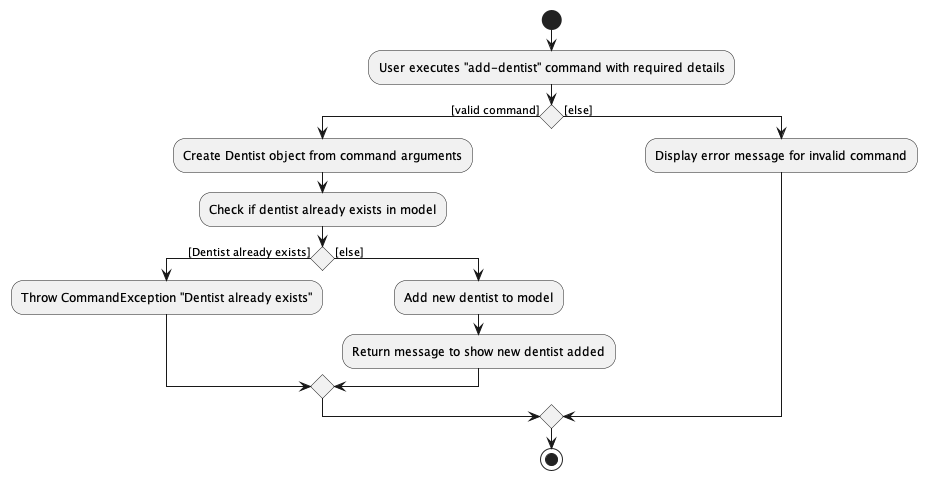

The diagram above was rendered by PlantUML. Its source (embedded in the PNG):
@startuml
start
:User executes "add-dentist" command with required details;

if () then ([valid command])
  :Create Dentist object from command arguments;

:Check if dentist already exists in model;

if () then ([Dentist already exists])
  :Throw CommandException "Dentist already exists";
else ([else])
  :Add new dentist to model;
  :Return message to show new dentist added;
endif

else ([else])
    :Display error message for invalid command;
endif

stop
@enduml